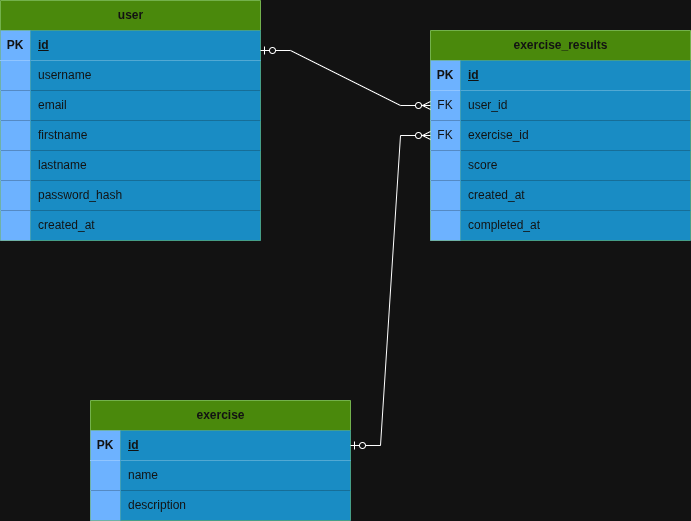

The diagram above was exported from draw.io. Its source (the exported page's mxGraphModel, read from the mxfile embedded in the PNG):
<mxGraphModel dx="2066" dy="1053" grid="1" gridSize="10" guides="1" tooltips="1" connect="1" arrows="1" fold="1" page="1" pageScale="1" pageWidth="850" pageHeight="1100" math="0" shadow="0">
  <root>
    <mxCell id="0" />
    <mxCell id="1" parent="0" />
    <mxCell id="TdDoy7pZ-44CcFSJ93Vz-45" parent="1" style="shape=table;startSize=30;container=1;collapsible=1;childLayout=tableLayout;fixedRows=1;rowLines=0;fontStyle=1;align=center;resizeLast=1;html=1;fillColor=#60a917;fontColor=#ffffff;strokeColor=#2D7600;" value="user" vertex="1">
      <mxGeometry height="240" width="260" x="40" y="70" as="geometry" />
    </mxCell>
    <mxCell id="TdDoy7pZ-44CcFSJ93Vz-46" parent="TdDoy7pZ-44CcFSJ93Vz-45" style="shape=tableRow;horizontal=0;startSize=0;swimlaneHead=0;swimlaneBody=0;fillColor=none;collapsible=0;dropTarget=0;points=[[0,0.5],[1,0.5]];portConstraint=eastwest;top=0;left=0;right=0;bottom=1;" value="" vertex="1">
      <mxGeometry height="30" width="260" y="30" as="geometry" />
    </mxCell>
    <mxCell id="TdDoy7pZ-44CcFSJ93Vz-47" parent="TdDoy7pZ-44CcFSJ93Vz-46" style="shape=partialRectangle;connectable=0;fillColor=#0050ef;top=0;left=0;bottom=0;right=0;fontStyle=1;overflow=hidden;whiteSpace=wrap;html=1;fontColor=#ffffff;strokeColor=#001DBC;" value="PK" vertex="1">
      <mxGeometry height="30" width="30" as="geometry">
        <mxRectangle height="30" width="30" as="alternateBounds" />
      </mxGeometry>
    </mxCell>
    <mxCell id="TdDoy7pZ-44CcFSJ93Vz-48" parent="TdDoy7pZ-44CcFSJ93Vz-46" style="shape=partialRectangle;connectable=0;fillColor=#1ba1e2;top=0;left=0;bottom=0;right=0;align=left;spacingLeft=6;fontStyle=5;overflow=hidden;whiteSpace=wrap;html=1;fontColor=#ffffff;strokeColor=#006EAF;" value="id" vertex="1">
      <mxGeometry height="30" width="230" x="30" as="geometry">
        <mxRectangle height="30" width="230" as="alternateBounds" />
      </mxGeometry>
    </mxCell>
    <mxCell id="TdDoy7pZ-44CcFSJ93Vz-49" parent="TdDoy7pZ-44CcFSJ93Vz-45" style="shape=tableRow;horizontal=0;startSize=0;swimlaneHead=0;swimlaneBody=0;fillColor=none;collapsible=0;dropTarget=0;points=[[0,0.5],[1,0.5]];portConstraint=eastwest;top=0;left=0;right=0;bottom=0;" value="" vertex="1">
      <mxGeometry height="30" width="260" y="60" as="geometry" />
    </mxCell>
    <mxCell id="TdDoy7pZ-44CcFSJ93Vz-50" parent="TdDoy7pZ-44CcFSJ93Vz-49" style="shape=partialRectangle;connectable=0;fillColor=#0050ef;top=0;left=0;bottom=0;right=0;editable=1;overflow=hidden;whiteSpace=wrap;html=1;fontColor=#ffffff;strokeColor=#001DBC;" value="" vertex="1">
      <mxGeometry height="30" width="30" as="geometry">
        <mxRectangle height="30" width="30" as="alternateBounds" />
      </mxGeometry>
    </mxCell>
    <mxCell id="TdDoy7pZ-44CcFSJ93Vz-51" parent="TdDoy7pZ-44CcFSJ93Vz-49" style="shape=partialRectangle;connectable=0;fillColor=#1ba1e2;top=0;left=0;bottom=0;right=0;align=left;spacingLeft=6;overflow=hidden;whiteSpace=wrap;html=1;fontColor=#ffffff;strokeColor=#006EAF;" value="username" vertex="1">
      <mxGeometry height="30" width="230" x="30" as="geometry">
        <mxRectangle height="30" width="230" as="alternateBounds" />
      </mxGeometry>
    </mxCell>
    <mxCell id="TdDoy7pZ-44CcFSJ93Vz-52" parent="TdDoy7pZ-44CcFSJ93Vz-45" style="shape=tableRow;horizontal=0;startSize=0;swimlaneHead=0;swimlaneBody=0;fillColor=none;collapsible=0;dropTarget=0;points=[[0,0.5],[1,0.5]];portConstraint=eastwest;top=0;left=0;right=0;bottom=0;" value="" vertex="1">
      <mxGeometry height="30" width="260" y="90" as="geometry" />
    </mxCell>
    <mxCell id="TdDoy7pZ-44CcFSJ93Vz-53" parent="TdDoy7pZ-44CcFSJ93Vz-52" style="shape=partialRectangle;connectable=0;fillColor=#0050ef;top=0;left=0;bottom=0;right=0;editable=1;overflow=hidden;whiteSpace=wrap;html=1;fontColor=#ffffff;strokeColor=#001DBC;" value="" vertex="1">
      <mxGeometry height="30" width="30" as="geometry">
        <mxRectangle height="30" width="30" as="alternateBounds" />
      </mxGeometry>
    </mxCell>
    <mxCell id="TdDoy7pZ-44CcFSJ93Vz-54" parent="TdDoy7pZ-44CcFSJ93Vz-52" style="shape=partialRectangle;connectable=0;fillColor=#1ba1e2;top=0;left=0;bottom=0;right=0;align=left;spacingLeft=6;overflow=hidden;whiteSpace=wrap;html=1;fontColor=#ffffff;strokeColor=#006EAF;" value="email" vertex="1">
      <mxGeometry height="30" width="230" x="30" as="geometry">
        <mxRectangle height="30" width="230" as="alternateBounds" />
      </mxGeometry>
    </mxCell>
    <mxCell id="TdDoy7pZ-44CcFSJ93Vz-55" parent="TdDoy7pZ-44CcFSJ93Vz-45" style="shape=tableRow;horizontal=0;startSize=0;swimlaneHead=0;swimlaneBody=0;fillColor=none;collapsible=0;dropTarget=0;points=[[0,0.5],[1,0.5]];portConstraint=eastwest;top=0;left=0;right=0;bottom=0;" value="" vertex="1">
      <mxGeometry height="30" width="260" y="120" as="geometry" />
    </mxCell>
    <mxCell id="TdDoy7pZ-44CcFSJ93Vz-56" parent="TdDoy7pZ-44CcFSJ93Vz-55" style="shape=partialRectangle;connectable=0;fillColor=#0050ef;top=0;left=0;bottom=0;right=0;editable=1;overflow=hidden;whiteSpace=wrap;html=1;fontColor=#ffffff;strokeColor=#001DBC;" value="" vertex="1">
      <mxGeometry height="30" width="30" as="geometry">
        <mxRectangle height="30" width="30" as="alternateBounds" />
      </mxGeometry>
    </mxCell>
    <mxCell id="TdDoy7pZ-44CcFSJ93Vz-57" parent="TdDoy7pZ-44CcFSJ93Vz-55" style="shape=partialRectangle;connectable=0;fillColor=#1ba1e2;top=0;left=0;bottom=0;right=0;align=left;spacingLeft=6;overflow=hidden;whiteSpace=wrap;html=1;fontColor=#ffffff;strokeColor=#006EAF;" value="firstname" vertex="1">
      <mxGeometry height="30" width="230" x="30" as="geometry">
        <mxRectangle height="30" width="230" as="alternateBounds" />
      </mxGeometry>
    </mxCell>
    <mxCell id="TdDoy7pZ-44CcFSJ93Vz-72" parent="TdDoy7pZ-44CcFSJ93Vz-45" style="shape=tableRow;horizontal=0;startSize=0;swimlaneHead=0;swimlaneBody=0;fillColor=none;collapsible=0;dropTarget=0;points=[[0,0.5],[1,0.5]];portConstraint=eastwest;top=0;left=0;right=0;bottom=0;" vertex="1">
      <mxGeometry height="30" width="260" y="150" as="geometry" />
    </mxCell>
    <mxCell id="TdDoy7pZ-44CcFSJ93Vz-73" parent="TdDoy7pZ-44CcFSJ93Vz-72" style="shape=partialRectangle;connectable=0;fillColor=#0050ef;top=0;left=0;bottom=0;right=0;editable=1;overflow=hidden;whiteSpace=wrap;html=1;fontColor=#ffffff;strokeColor=#001DBC;" vertex="1">
      <mxGeometry height="30" width="30" as="geometry">
        <mxRectangle height="30" width="30" as="alternateBounds" />
      </mxGeometry>
    </mxCell>
    <mxCell id="TdDoy7pZ-44CcFSJ93Vz-74" parent="TdDoy7pZ-44CcFSJ93Vz-72" style="shape=partialRectangle;connectable=0;fillColor=#1ba1e2;top=0;left=0;bottom=0;right=0;align=left;spacingLeft=6;overflow=hidden;whiteSpace=wrap;html=1;fontColor=#ffffff;strokeColor=#006EAF;" value="lastname" vertex="1">
      <mxGeometry height="30" width="230" x="30" as="geometry">
        <mxRectangle height="30" width="230" as="alternateBounds" />
      </mxGeometry>
    </mxCell>
    <mxCell id="TdDoy7pZ-44CcFSJ93Vz-75" parent="TdDoy7pZ-44CcFSJ93Vz-45" style="shape=tableRow;horizontal=0;startSize=0;swimlaneHead=0;swimlaneBody=0;fillColor=none;collapsible=0;dropTarget=0;points=[[0,0.5],[1,0.5]];portConstraint=eastwest;top=0;left=0;right=0;bottom=0;" vertex="1">
      <mxGeometry height="30" width="260" y="180" as="geometry" />
    </mxCell>
    <mxCell id="TdDoy7pZ-44CcFSJ93Vz-76" parent="TdDoy7pZ-44CcFSJ93Vz-75" style="shape=partialRectangle;connectable=0;fillColor=#0050ef;top=0;left=0;bottom=0;right=0;editable=1;overflow=hidden;whiteSpace=wrap;html=1;fontColor=#ffffff;strokeColor=#001DBC;" vertex="1">
      <mxGeometry height="30" width="30" as="geometry">
        <mxRectangle height="30" width="30" as="alternateBounds" />
      </mxGeometry>
    </mxCell>
    <mxCell id="TdDoy7pZ-44CcFSJ93Vz-77" parent="TdDoy7pZ-44CcFSJ93Vz-75" style="shape=partialRectangle;connectable=0;fillColor=#1ba1e2;top=0;left=0;bottom=0;right=0;align=left;spacingLeft=6;overflow=hidden;whiteSpace=wrap;html=1;fontColor=#ffffff;strokeColor=#006EAF;" value="password_hash" vertex="1">
      <mxGeometry height="30" width="230" x="30" as="geometry">
        <mxRectangle height="30" width="230" as="alternateBounds" />
      </mxGeometry>
    </mxCell>
    <mxCell id="TdDoy7pZ-44CcFSJ93Vz-81" parent="TdDoy7pZ-44CcFSJ93Vz-45" style="shape=tableRow;horizontal=0;startSize=0;swimlaneHead=0;swimlaneBody=0;fillColor=none;collapsible=0;dropTarget=0;points=[[0,0.5],[1,0.5]];portConstraint=eastwest;top=0;left=0;right=0;bottom=0;" vertex="1">
      <mxGeometry height="30" width="260" y="210" as="geometry" />
    </mxCell>
    <mxCell id="TdDoy7pZ-44CcFSJ93Vz-82" parent="TdDoy7pZ-44CcFSJ93Vz-81" style="shape=partialRectangle;connectable=0;fillColor=#0050ef;top=0;left=0;bottom=0;right=0;editable=1;overflow=hidden;whiteSpace=wrap;html=1;fontColor=#ffffff;strokeColor=#001DBC;" vertex="1">
      <mxGeometry height="30" width="30" as="geometry">
        <mxRectangle height="30" width="30" as="alternateBounds" />
      </mxGeometry>
    </mxCell>
    <mxCell id="TdDoy7pZ-44CcFSJ93Vz-83" parent="TdDoy7pZ-44CcFSJ93Vz-81" style="shape=partialRectangle;connectable=0;fillColor=#1ba1e2;top=0;left=0;bottom=0;right=0;align=left;spacingLeft=6;overflow=hidden;whiteSpace=wrap;html=1;fontColor=#ffffff;strokeColor=#006EAF;" value="created_at" vertex="1">
      <mxGeometry height="30" width="230" x="30" as="geometry">
        <mxRectangle height="30" width="230" as="alternateBounds" />
      </mxGeometry>
    </mxCell>
    <mxCell id="TdDoy7pZ-44CcFSJ93Vz-84" parent="1" style="shape=table;startSize=30;container=1;collapsible=1;childLayout=tableLayout;fixedRows=1;rowLines=0;fontStyle=1;align=center;resizeLast=1;html=1;fillColor=#60a917;fontColor=#ffffff;strokeColor=#2D7600;" value="exercise_results" vertex="1">
      <mxGeometry height="210" width="260" x="470" y="100" as="geometry" />
    </mxCell>
    <mxCell id="TdDoy7pZ-44CcFSJ93Vz-85" parent="TdDoy7pZ-44CcFSJ93Vz-84" style="shape=tableRow;horizontal=0;startSize=0;swimlaneHead=0;swimlaneBody=0;fillColor=none;collapsible=0;dropTarget=0;points=[[0,0.5],[1,0.5]];portConstraint=eastwest;top=0;left=0;right=0;bottom=1;" value="" vertex="1">
      <mxGeometry height="30" width="260" y="30" as="geometry" />
    </mxCell>
    <mxCell id="TdDoy7pZ-44CcFSJ93Vz-86" parent="TdDoy7pZ-44CcFSJ93Vz-85" style="shape=partialRectangle;connectable=0;fillColor=#0050ef;top=0;left=0;bottom=0;right=0;fontStyle=1;overflow=hidden;whiteSpace=wrap;html=1;fontColor=#ffffff;strokeColor=#001DBC;" value="PK" vertex="1">
      <mxGeometry height="30" width="30" as="geometry">
        <mxRectangle height="30" width="30" as="alternateBounds" />
      </mxGeometry>
    </mxCell>
    <mxCell id="TdDoy7pZ-44CcFSJ93Vz-87" parent="TdDoy7pZ-44CcFSJ93Vz-85" style="shape=partialRectangle;connectable=0;fillColor=#1ba1e2;top=0;left=0;bottom=0;right=0;align=left;spacingLeft=6;fontStyle=5;overflow=hidden;whiteSpace=wrap;html=1;fontColor=#ffffff;strokeColor=#006EAF;" value="id" vertex="1">
      <mxGeometry height="30" width="230" x="30" as="geometry">
        <mxRectangle height="30" width="230" as="alternateBounds" />
      </mxGeometry>
    </mxCell>
    <mxCell id="TdDoy7pZ-44CcFSJ93Vz-88" parent="TdDoy7pZ-44CcFSJ93Vz-84" style="shape=tableRow;horizontal=0;startSize=0;swimlaneHead=0;swimlaneBody=0;fillColor=none;collapsible=0;dropTarget=0;points=[[0,0.5],[1,0.5]];portConstraint=eastwest;top=0;left=0;right=0;bottom=0;" value="" vertex="1">
      <mxGeometry height="30" width="260" y="60" as="geometry" />
    </mxCell>
    <mxCell id="TdDoy7pZ-44CcFSJ93Vz-89" parent="TdDoy7pZ-44CcFSJ93Vz-88" style="shape=partialRectangle;connectable=0;fillColor=#0050ef;top=0;left=0;bottom=0;right=0;editable=1;overflow=hidden;whiteSpace=wrap;html=1;fontColor=#ffffff;strokeColor=#001DBC;" value="FK" vertex="1">
      <mxGeometry height="30" width="30" as="geometry">
        <mxRectangle height="30" width="30" as="alternateBounds" />
      </mxGeometry>
    </mxCell>
    <mxCell id="TdDoy7pZ-44CcFSJ93Vz-90" parent="TdDoy7pZ-44CcFSJ93Vz-88" style="shape=partialRectangle;connectable=0;fillColor=#1ba1e2;top=0;left=0;bottom=0;right=0;align=left;spacingLeft=6;overflow=hidden;whiteSpace=wrap;html=1;fontColor=#ffffff;strokeColor=#006EAF;" value="user_id" vertex="1">
      <mxGeometry height="30" width="230" x="30" as="geometry">
        <mxRectangle height="30" width="230" as="alternateBounds" />
      </mxGeometry>
    </mxCell>
    <mxCell id="TdDoy7pZ-44CcFSJ93Vz-91" parent="TdDoy7pZ-44CcFSJ93Vz-84" style="shape=tableRow;horizontal=0;startSize=0;swimlaneHead=0;swimlaneBody=0;fillColor=none;collapsible=0;dropTarget=0;points=[[0,0.5],[1,0.5]];portConstraint=eastwest;top=0;left=0;right=0;bottom=0;" value="" vertex="1">
      <mxGeometry height="30" width="260" y="90" as="geometry" />
    </mxCell>
    <mxCell id="TdDoy7pZ-44CcFSJ93Vz-92" parent="TdDoy7pZ-44CcFSJ93Vz-91" style="shape=partialRectangle;connectable=0;fillColor=#0050ef;top=0;left=0;bottom=0;right=0;editable=1;overflow=hidden;whiteSpace=wrap;html=1;fontColor=#ffffff;strokeColor=#001DBC;" value="FK" vertex="1">
      <mxGeometry height="30" width="30" as="geometry">
        <mxRectangle height="30" width="30" as="alternateBounds" />
      </mxGeometry>
    </mxCell>
    <mxCell id="TdDoy7pZ-44CcFSJ93Vz-93" parent="TdDoy7pZ-44CcFSJ93Vz-91" style="shape=partialRectangle;connectable=0;fillColor=#1ba1e2;top=0;left=0;bottom=0;right=0;align=left;spacingLeft=6;overflow=hidden;whiteSpace=wrap;html=1;fontColor=#ffffff;strokeColor=#006EAF;" value="exercise_id" vertex="1">
      <mxGeometry height="30" width="230" x="30" as="geometry">
        <mxRectangle height="30" width="230" as="alternateBounds" />
      </mxGeometry>
    </mxCell>
    <mxCell id="TdDoy7pZ-44CcFSJ93Vz-106" parent="TdDoy7pZ-44CcFSJ93Vz-84" style="shape=tableRow;horizontal=0;startSize=0;swimlaneHead=0;swimlaneBody=0;fillColor=none;collapsible=0;dropTarget=0;points=[[0,0.5],[1,0.5]];portConstraint=eastwest;top=0;left=0;right=0;bottom=0;" vertex="1">
      <mxGeometry height="30" width="260" y="120" as="geometry" />
    </mxCell>
    <mxCell id="TdDoy7pZ-44CcFSJ93Vz-107" parent="TdDoy7pZ-44CcFSJ93Vz-106" style="shape=partialRectangle;connectable=0;fillColor=#0050ef;top=0;left=0;bottom=0;right=0;editable=1;overflow=hidden;whiteSpace=wrap;html=1;fontColor=#ffffff;strokeColor=#001DBC;" vertex="1">
      <mxGeometry height="30" width="30" as="geometry">
        <mxRectangle height="30" width="30" as="alternateBounds" />
      </mxGeometry>
    </mxCell>
    <mxCell id="TdDoy7pZ-44CcFSJ93Vz-108" parent="TdDoy7pZ-44CcFSJ93Vz-106" style="shape=partialRectangle;connectable=0;fillColor=#1ba1e2;top=0;left=0;bottom=0;right=0;align=left;spacingLeft=6;overflow=hidden;whiteSpace=wrap;html=1;fontColor=#ffffff;strokeColor=#006EAF;" value="score" vertex="1">
      <mxGeometry height="30" width="230" x="30" as="geometry">
        <mxRectangle height="30" width="230" as="alternateBounds" />
      </mxGeometry>
    </mxCell>
    <mxCell id="TdDoy7pZ-44CcFSJ93Vz-132" parent="TdDoy7pZ-44CcFSJ93Vz-84" style="shape=tableRow;horizontal=0;startSize=0;swimlaneHead=0;swimlaneBody=0;fillColor=none;collapsible=0;dropTarget=0;points=[[0,0.5],[1,0.5]];portConstraint=eastwest;top=0;left=0;right=0;bottom=0;" vertex="1">
      <mxGeometry height="30" width="260" y="150" as="geometry" />
    </mxCell>
    <mxCell id="TdDoy7pZ-44CcFSJ93Vz-133" parent="TdDoy7pZ-44CcFSJ93Vz-132" style="shape=partialRectangle;connectable=0;fillColor=#0050ef;top=0;left=0;bottom=0;right=0;editable=1;overflow=hidden;whiteSpace=wrap;html=1;fontColor=#ffffff;strokeColor=#001DBC;" vertex="1">
      <mxGeometry height="30" width="30" as="geometry">
        <mxRectangle height="30" width="30" as="alternateBounds" />
      </mxGeometry>
    </mxCell>
    <mxCell id="TdDoy7pZ-44CcFSJ93Vz-134" parent="TdDoy7pZ-44CcFSJ93Vz-132" style="shape=partialRectangle;connectable=0;fillColor=#1ba1e2;top=0;left=0;bottom=0;right=0;align=left;spacingLeft=6;overflow=hidden;whiteSpace=wrap;html=1;fontColor=#ffffff;strokeColor=#006EAF;" value="created_at" vertex="1">
      <mxGeometry height="30" width="230" x="30" as="geometry">
        <mxRectangle height="30" width="230" as="alternateBounds" />
      </mxGeometry>
    </mxCell>
    <mxCell id="TdDoy7pZ-44CcFSJ93Vz-109" parent="TdDoy7pZ-44CcFSJ93Vz-84" style="shape=tableRow;horizontal=0;startSize=0;swimlaneHead=0;swimlaneBody=0;fillColor=none;collapsible=0;dropTarget=0;points=[[0,0.5],[1,0.5]];portConstraint=eastwest;top=0;left=0;right=0;bottom=0;" vertex="1">
      <mxGeometry height="30" width="260" y="180" as="geometry" />
    </mxCell>
    <mxCell id="TdDoy7pZ-44CcFSJ93Vz-110" parent="TdDoy7pZ-44CcFSJ93Vz-109" style="shape=partialRectangle;connectable=0;fillColor=#0050ef;top=0;left=0;bottom=0;right=0;editable=1;overflow=hidden;whiteSpace=wrap;html=1;fontColor=#ffffff;strokeColor=#001DBC;" vertex="1">
      <mxGeometry height="30" width="30" as="geometry">
        <mxRectangle height="30" width="30" as="alternateBounds" />
      </mxGeometry>
    </mxCell>
    <mxCell id="TdDoy7pZ-44CcFSJ93Vz-111" parent="TdDoy7pZ-44CcFSJ93Vz-109" style="shape=partialRectangle;connectable=0;fillColor=#1ba1e2;top=0;left=0;bottom=0;right=0;align=left;spacingLeft=6;overflow=hidden;whiteSpace=wrap;html=1;fontColor=#ffffff;strokeColor=#006EAF;" value="completed_at" vertex="1">
      <mxGeometry height="30" width="230" x="30" as="geometry">
        <mxRectangle height="30" width="230" as="alternateBounds" />
      </mxGeometry>
    </mxCell>
    <mxCell id="TdDoy7pZ-44CcFSJ93Vz-112" parent="1" style="shape=table;startSize=30;container=1;collapsible=1;childLayout=tableLayout;fixedRows=1;rowLines=0;fontStyle=1;align=center;resizeLast=1;html=1;fillColor=#60a917;fontColor=#ffffff;strokeColor=#2D7600;" value="exercise" vertex="1">
      <mxGeometry height="120" width="260" x="130" y="470" as="geometry" />
    </mxCell>
    <mxCell id="TdDoy7pZ-44CcFSJ93Vz-113" parent="TdDoy7pZ-44CcFSJ93Vz-112" style="shape=tableRow;horizontal=0;startSize=0;swimlaneHead=0;swimlaneBody=0;fillColor=none;collapsible=0;dropTarget=0;points=[[0,0.5],[1,0.5]];portConstraint=eastwest;top=0;left=0;right=0;bottom=1;" value="" vertex="1">
      <mxGeometry height="30" width="260" y="30" as="geometry" />
    </mxCell>
    <mxCell id="TdDoy7pZ-44CcFSJ93Vz-114" parent="TdDoy7pZ-44CcFSJ93Vz-113" style="shape=partialRectangle;connectable=0;fillColor=#0050ef;top=0;left=0;bottom=0;right=0;fontStyle=1;overflow=hidden;whiteSpace=wrap;html=1;fontColor=#ffffff;strokeColor=#001DBC;" value="PK" vertex="1">
      <mxGeometry height="30" width="30" as="geometry">
        <mxRectangle height="30" width="30" as="alternateBounds" />
      </mxGeometry>
    </mxCell>
    <mxCell id="TdDoy7pZ-44CcFSJ93Vz-115" parent="TdDoy7pZ-44CcFSJ93Vz-113" style="shape=partialRectangle;connectable=0;fillColor=#1ba1e2;top=0;left=0;bottom=0;right=0;align=left;spacingLeft=6;fontStyle=5;overflow=hidden;whiteSpace=wrap;html=1;fontColor=#ffffff;strokeColor=#006EAF;" value="id" vertex="1">
      <mxGeometry height="30" width="230" x="30" as="geometry">
        <mxRectangle height="30" width="230" as="alternateBounds" />
      </mxGeometry>
    </mxCell>
    <mxCell id="TdDoy7pZ-44CcFSJ93Vz-116" parent="TdDoy7pZ-44CcFSJ93Vz-112" style="shape=tableRow;horizontal=0;startSize=0;swimlaneHead=0;swimlaneBody=0;fillColor=none;collapsible=0;dropTarget=0;points=[[0,0.5],[1,0.5]];portConstraint=eastwest;top=0;left=0;right=0;bottom=0;" value="" vertex="1">
      <mxGeometry height="30" width="260" y="60" as="geometry" />
    </mxCell>
    <mxCell id="TdDoy7pZ-44CcFSJ93Vz-117" parent="TdDoy7pZ-44CcFSJ93Vz-116" style="shape=partialRectangle;connectable=0;fillColor=#0050ef;top=0;left=0;bottom=0;right=0;editable=1;overflow=hidden;whiteSpace=wrap;html=1;fontColor=#ffffff;strokeColor=#001DBC;" value="" vertex="1">
      <mxGeometry height="30" width="30" as="geometry">
        <mxRectangle height="30" width="30" as="alternateBounds" />
      </mxGeometry>
    </mxCell>
    <mxCell id="TdDoy7pZ-44CcFSJ93Vz-118" parent="TdDoy7pZ-44CcFSJ93Vz-116" style="shape=partialRectangle;connectable=0;fillColor=#1ba1e2;top=0;left=0;bottom=0;right=0;align=left;spacingLeft=6;overflow=hidden;whiteSpace=wrap;html=1;fontColor=#ffffff;strokeColor=#006EAF;" value="name" vertex="1">
      <mxGeometry height="30" width="230" x="30" as="geometry">
        <mxRectangle height="30" width="230" as="alternateBounds" />
      </mxGeometry>
    </mxCell>
    <mxCell id="TdDoy7pZ-44CcFSJ93Vz-122" parent="TdDoy7pZ-44CcFSJ93Vz-112" style="shape=tableRow;horizontal=0;startSize=0;swimlaneHead=0;swimlaneBody=0;fillColor=none;collapsible=0;dropTarget=0;points=[[0,0.5],[1,0.5]];portConstraint=eastwest;top=0;left=0;right=0;bottom=0;" vertex="1">
      <mxGeometry height="30" width="260" y="90" as="geometry" />
    </mxCell>
    <mxCell id="TdDoy7pZ-44CcFSJ93Vz-123" parent="TdDoy7pZ-44CcFSJ93Vz-122" style="shape=partialRectangle;connectable=0;fillColor=#0050ef;top=0;left=0;bottom=0;right=0;editable=1;overflow=hidden;whiteSpace=wrap;html=1;fontColor=#ffffff;strokeColor=#001DBC;" vertex="1">
      <mxGeometry height="30" width="30" as="geometry">
        <mxRectangle height="30" width="30" as="alternateBounds" />
      </mxGeometry>
    </mxCell>
    <mxCell id="TdDoy7pZ-44CcFSJ93Vz-124" parent="TdDoy7pZ-44CcFSJ93Vz-122" style="shape=partialRectangle;connectable=0;fillColor=#1ba1e2;top=0;left=0;bottom=0;right=0;align=left;spacingLeft=6;overflow=hidden;whiteSpace=wrap;html=1;fontColor=#ffffff;strokeColor=#006EAF;" value="description" vertex="1">
      <mxGeometry height="30" width="230" x="30" as="geometry">
        <mxRectangle height="30" width="230" as="alternateBounds" />
      </mxGeometry>
    </mxCell>
    <mxCell id="TdDoy7pZ-44CcFSJ93Vz-129" edge="1" parent="1" style="edgeStyle=entityRelationEdgeStyle;fontSize=12;html=1;endArrow=ERzeroToMany;startArrow=ERzeroToOne;rounded=0;entryX=0;entryY=0.5;entryDx=0;entryDy=0;" target="TdDoy7pZ-44CcFSJ93Vz-88" value="">
      <mxGeometry height="100" relative="1" width="100" as="geometry">
        <mxPoint x="300" y="120" as="sourcePoint" />
        <mxPoint x="400" y="20" as="targetPoint" />
      </mxGeometry>
    </mxCell>
    <mxCell id="TdDoy7pZ-44CcFSJ93Vz-131" edge="1" parent="1" source="TdDoy7pZ-44CcFSJ93Vz-113" style="edgeStyle=entityRelationEdgeStyle;fontSize=12;html=1;endArrow=ERzeroToMany;startArrow=ERzeroToOne;rounded=0;exitX=1;exitY=0.5;exitDx=0;exitDy=0;entryX=0;entryY=0.5;entryDx=0;entryDy=0;" target="TdDoy7pZ-44CcFSJ93Vz-91" value="">
      <mxGeometry height="100" relative="1" width="100" as="geometry">
        <mxPoint x="380" y="470" as="sourcePoint" />
        <mxPoint x="480" y="370" as="targetPoint" />
      </mxGeometry>
    </mxCell>
  </root>
</mxGraphModel>